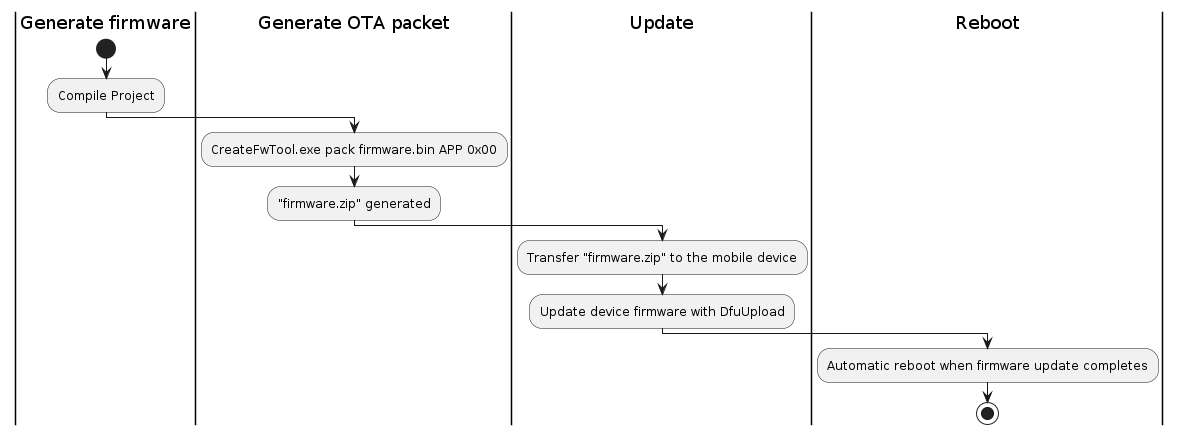

The diagram above was rendered by PlantUML. Its source (embedded in the PNG):
@startuml inline_umlgraph_2.png
|Generate firmware|
start
:Compile Project;
|Generate OTA packet|
:CreateFwTool.exe pack firmware.bin APP 0x00;
:"firmware.zip" generated;
|Update|
:Transfer "firmware.zip" to the mobile device;
:Update device firmware with DfuUpload;
|Reboot|
:Automatic reboot when firmware update completes;
stop
@enduml